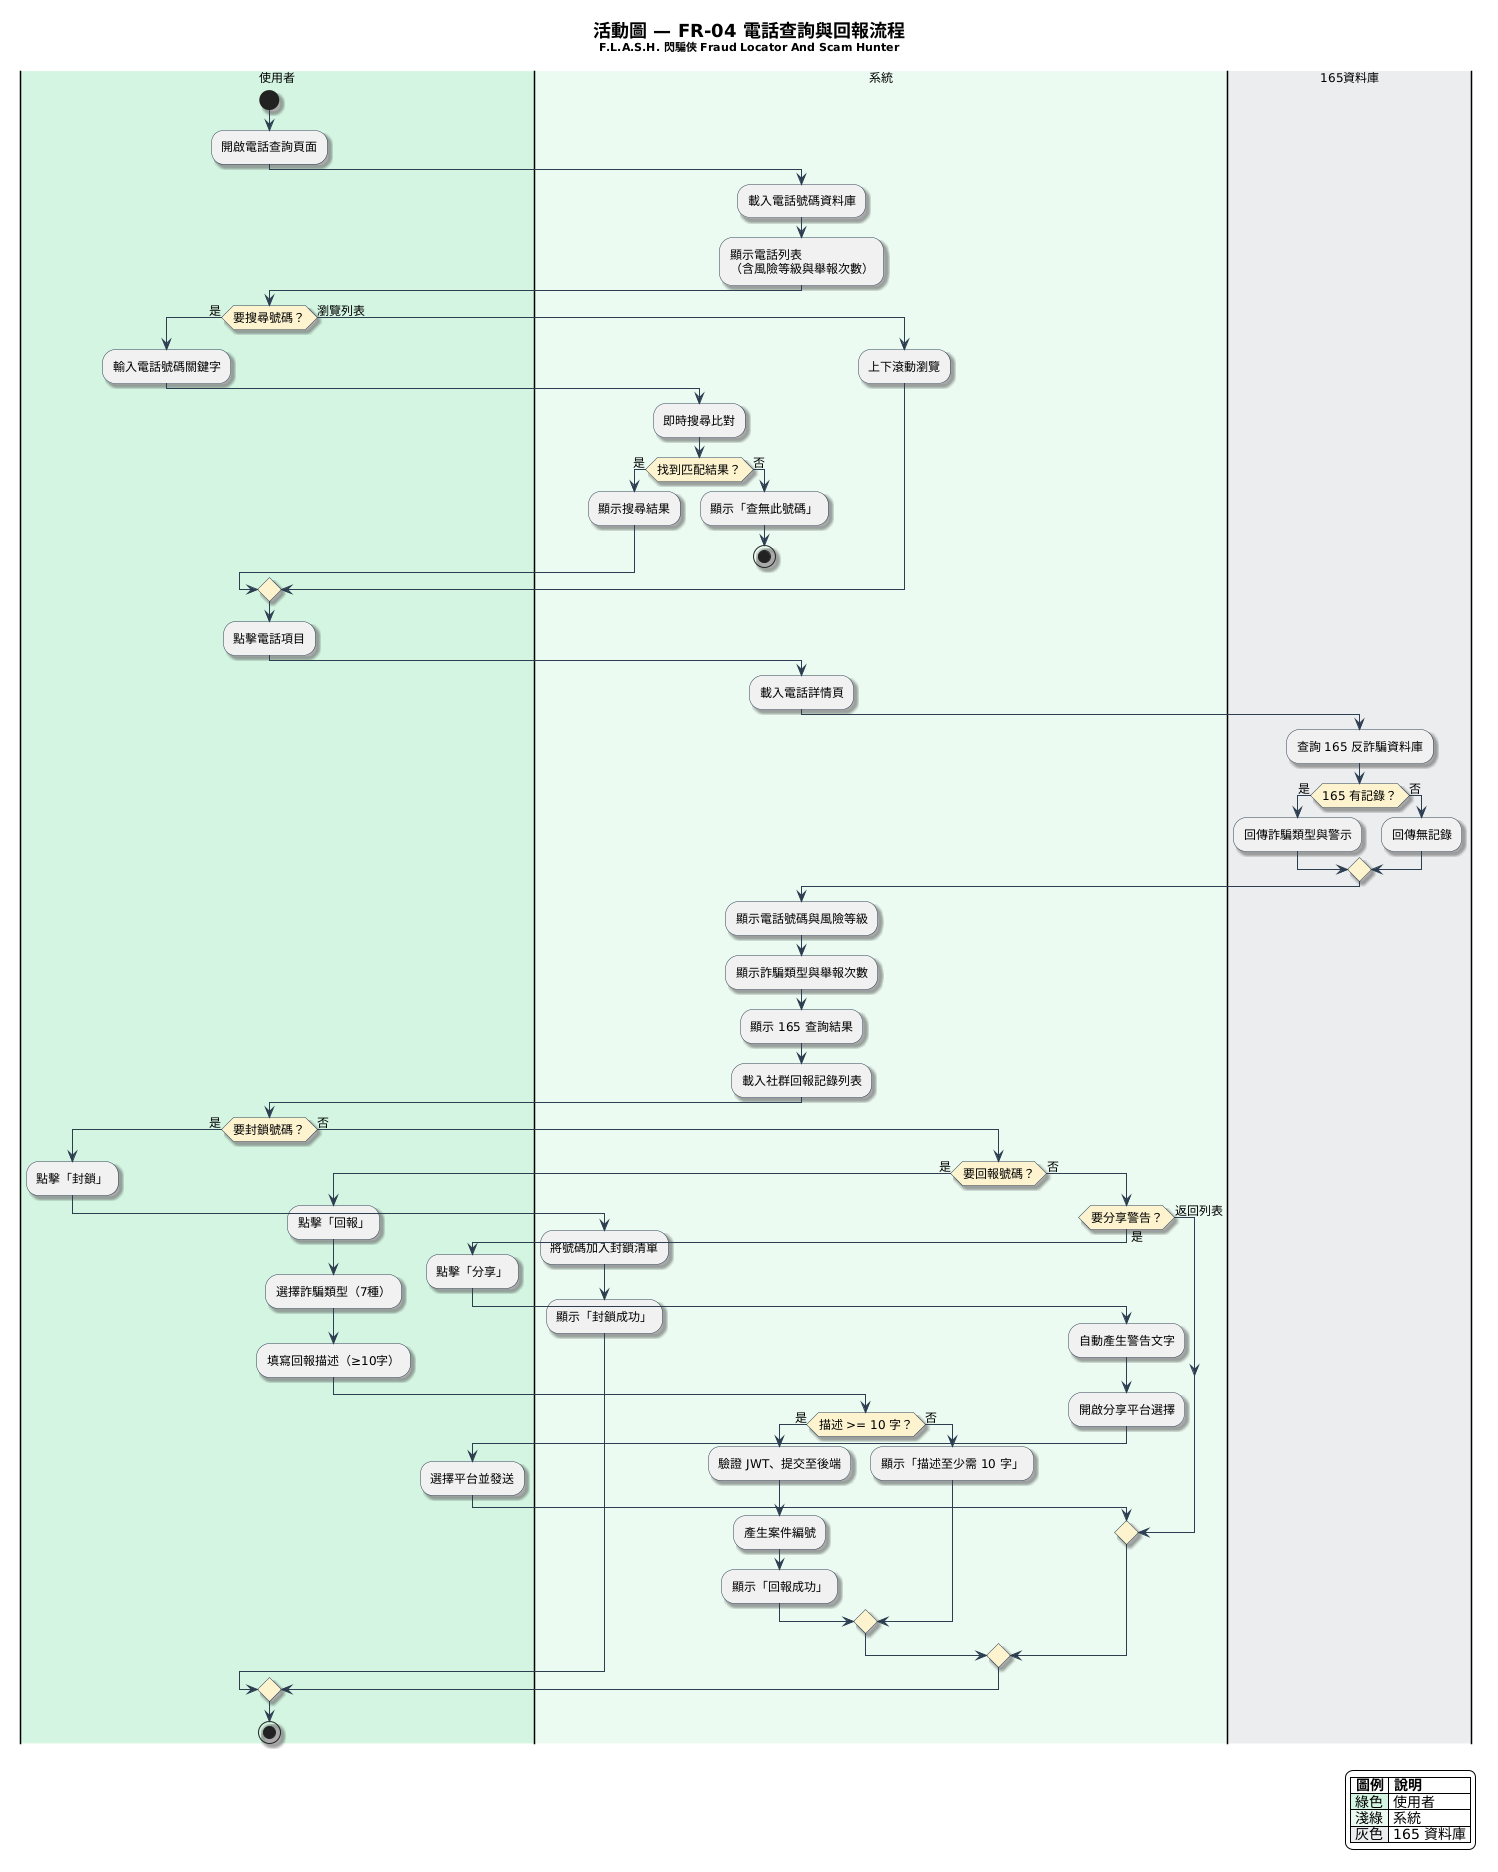

The diagram above was rendered by PlantUML. Its source (embedded in the PNG):
@startuml
skinparam backgroundColor #FEFEFE
skinparam defaultFontName "Microsoft JhengHei"
skinparam defaultFontSize 12
skinparam shadowing true
skinparam ActivityBorderColor #2C3E50
skinparam ActivityDiamondBorderColor #2C3E50
skinparam ActivityDiamondBackgroundColor #FCF3CF
skinparam ArrowColor #2C3E50

title <size:18><b>活動圖 — FR-04 電話查詢與回報流程</b></size>\n<size:11>F.L.A.S.H. 閃騙俠 Fraud Locator And Scam Hunter</size>

|#D5F5E3|使用者|
start
:開啟電話查詢頁面;

|#EAFAF1|系統|
:載入電話號碼資料庫;
:顯示電話列表\n（含風險等級與舉報次數）;

|使用者|
if (要搜尋號碼？) then (是)
  :輸入電話號碼關鍵字;

  |系統|
  :即時搜尋比對;

  if (找到匹配結果？) then (是)
    :顯示搜尋結果;
  else (否)
    :顯示「查無此號碼」;
    stop
  endif
else (瀏覽列表)
  :上下滾動瀏覽;
endif

|使用者|
:點擊電話項目;

|系統|
:載入電話詳情頁;

|#EAECEE|165資料庫|
:查詢 165 反詐騙資料庫;

if (165 有記錄？) then (是)
  :回傳詐騙類型與警示;
else (否)
  :回傳無記錄;
endif

|系統|
:顯示電話號碼與風險等級;
:顯示詐騙類型與舉報次數;
:顯示 165 查詢結果;
:載入社群回報記錄列表;

|使用者|
if (要封鎖號碼？) then (是)
  :點擊「封鎖」;

  |系統|
  :將號碼加入封鎖清單;
  :顯示「封鎖成功」;
else (否)
  if (要回報號碼？) then (是)
    |使用者|
    :點擊「回報」;
    :選擇詐騙類型（7種）;
    :填寫回報描述（≥10字）;

    |系統|
    if (描述 >= 10 字？) then (是)
      :驗證 JWT、提交至後端;
      :產生案件編號;
      :顯示「回報成功」;
    else (否)
      :顯示「描述至少需 10 字」;
    endif
  else (否)
    if (要分享警告？) then (是)
      |使用者|
      :點擊「分享」;

      |系統|
      :自動產生警告文字;
      :開啟分享平台選擇;

      |使用者|
      :選擇平台並發送;
    else (返回列表)
    endif
  endif
endif

stop

legend right
  |= 圖例 |= 說明 |
  |<#D5F5E3> 綠色 | 使用者 |
  |<#EAFAF1> 淺綠 | 系統 |
  |<#EAECEE> 灰色 | 165 資料庫 |
end legend
@enduml